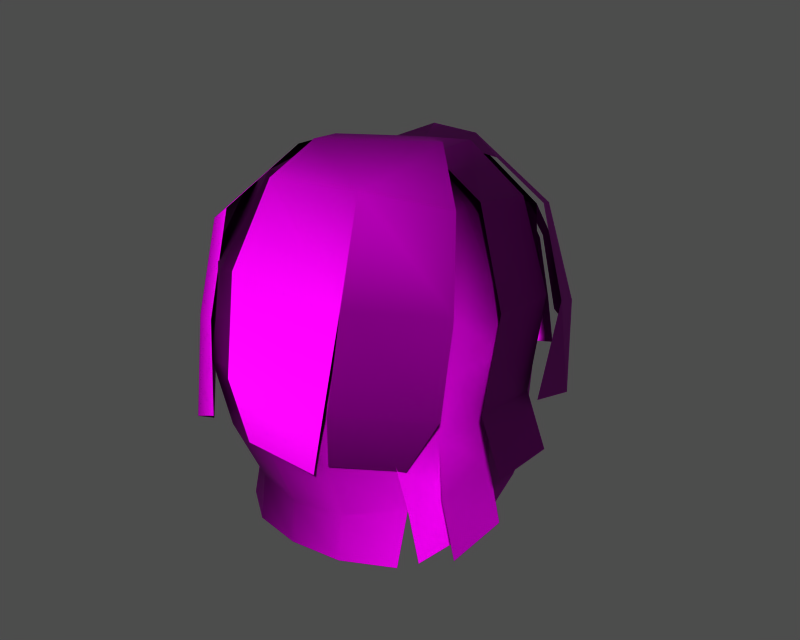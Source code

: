 # Source: p0320000.blend  (saved by Blender 3.6.13; exported with 4.5.12 LTS)
import bpy
from mathutils import Matrix  # noqa: F401  (used for matrix-valued properties, if any)

bpy.ops.wm.read_factory_settings(use_empty=True)
scene = bpy.context.scene
scene.name = '1'

# ---- collections
col_collection_1 = bpy.data.collections.new('Collection 1'); scene.collection.children.link(col_collection_1)

# ---- images (referenced by path relative to the original .blend; pixels are not part of the script)
import os
ASSET_DIR = os.environ.get("B2B_ASSET_DIR", "")  # directory of the original .blend (textures are referenced by path, not embedded)
HERE = os.path.dirname(os.path.abspath(__file__))  # packed textures are extracted next to this script under _unpacked/

def load_image(name, relpath, width, height, colorspace="sRGB"):
    """Load a texture the original file referenced (path relative to the .blend, or extracted next to this script)."""
    p = next((c for c in (os.path.join(HERE, relpath), os.path.join(ASSET_DIR, relpath)) if relpath and os.path.exists(c)), "")
    if p:
        img = bpy.data.images.load(p, check_existing=True)
        img.name = name
    else:  # same state as the original file: an image datablock whose file is absent (Cycles renders it pink)
        img = bpy.data.images.new(name, width, height)
        img.source = "FILE"
        img.filepath = "//" + (relpath or name)
    img.colorspace_settings.name = colorspace
    return img
img_m_hair_diff_0 = load_image('m_hair_diff_0', 'p032000.dds', 1024, 1024, 'Non-Color')
img_m_hair_norm_0 = load_image('m_hair_norm_0', 'p032000_n.dds', 1024, 1024, 'Non-Color')
img_m_hair_spec_0 = load_image('m_hair_spec_0', 'p032000_sp.dds', 1024, 1024, 'Non-Color')

# ---- materials (node trees are filled in below, after node groups)
mat_m_hair_mat_001 = bpy.data.materials.new('m_hair_mat.001')

# ---- material node trees
mat_m_hair_mat_001.use_nodes = True; mat_m_hair_mat_001.node_tree.nodes.clear()
_N = mat_m_hair_mat_001.node_tree.nodes; _L = mat_m_hair_mat_001.node_tree.links
n0 = _N.new('ShaderNodeBsdfPrincipled'); n0.name = 'Principled BSDF'; n0.location = (0, 0)
n0.distribution = 'GGX'
n0.subsurface_method = 'RANDOM_WALK_SKIN'
n0.inputs[3].default_value = 1.45
n0.inputs[27].default_value = (0.0, 0.0, 0.0, 1.0)
n0.inputs[28].default_value = 1.0
n1 = _N.new('ShaderNodeOutputMaterial'); n1.name = 'Material Output'; n1.location = (0, 0)
n2 = _N.new('ShaderNodeTexImage'); n2.name = 'Image Texture'; n2.location = (0, 0)
n2.image = img_m_hair_diff_0
n3 = _N.new('ShaderNodeUVMap'); n3.name = 'UV Map'; n3.location = (0, 0)
n4 = _N.new('ShaderNodeTexImage'); n4.name = 'Image Texture.001'; n4.location = (0, 0)
n4.image = img_m_hair_norm_0
n5 = _N.new('ShaderNodeNormalMap'); n5.name = 'Normal Map'; n5.location = (0, 0)
n6 = _N.new('ShaderNodeUVMap'); n6.name = 'UV Map.001'; n6.location = (0, 0)
n7 = _N.new('ShaderNodeTexImage'); n7.name = 'Image Texture.002'; n7.location = (0, 0)
n7.image = img_m_hair_spec_0
n8 = _N.new('ShaderNodeUVMap'); n8.name = 'UV Map.002'; n8.location = (0, 0)
_L.new(n0.outputs[0], n1.inputs[0])
_L.new(n2.outputs[0], n0.inputs[0])
_L.new(n3.outputs[0], n2.inputs[0])
_L.new(n4.outputs[0], n5.inputs[1])
_L.new(n5.outputs[0], n0.inputs[5])
_L.new(n6.outputs[0], n4.inputs[0])
_L.new(n7.outputs[0], n0.inputs[13])
_L.new(n8.outputs[0], n7.inputs[0])
n1.is_active_output = True

# ---- meshes
me_m_hair = bpy.data.meshes.new('m_hair')
me_m_hair.from_pydata([(-3.39, -11.19, 174.7), (0.01011, -11.67, 175.0), (0.01011, -7.557, 179.4), (-2.972, -2.785, 179.9), (-5.974, -2.799, 177.9), (-6.095, -6.925, 176.9), (1.868, 7.822, 175.1), (0.9466, 4.6, 178.5), (3.606, 3.009, 178.2), (4.968, 5.549, 162.2), (5.673, 4.811, 166.9), (7.183, 0.8202, 167.1), (-7.845, -2.821, 167.5), (-8.349, -2.821, 170.9), (-7.385, 1.133, 170.3), (2.992, -2.785, 179.9), (3.256, 0.6621, 179.2), (0.4889, 0.6765, 179.6), (6.282, -9.421, 174.6), (6.116, -6.925, 176.9), (3.396, -7.445, 179.0), (0.01063, -11.65, 165.1), (0.01011, -12.58, 169.7), (-3.671, -12.05, 169.7), (7.41, -6.999, 174.2), (7.701, -2.797, 174.3), (-1.525, -9.187, 179.5), (3.447, -8.187, 179.7), (-2.18, -5.286, 180.4), (3.691, -12.05, 169.7), (3.475, -11.15, 165.3), (6.356, -8.913, 165.6), (8.124, -6.708, 170.3), (8.415, -2.821, 170.6), (6.853, -2.942, 178.4), (6.069, 2.099, 177.1), (2.911, 1.479, 179.7), (-6.16, 1.263, 176.7), (-6.868, 1.133, 173.1), (-7.613, -2.798, 174.1), (-6.533, 3.011, 162.7), (-6.731, 3.138, 166.8), (-5.592, 4.96, 166.6), (6.376, 1.379, 162.4), (6.108, 2.557, 158.9), (4.493, 6.548, 158.7), (8.497, -8.028, 168.7), (8.475, -7.087, 174.1), (4.94, -11.24, 175.0), (-3.454, -11.15, 165.3), (-3.01, -9.474, 161.2), (0.01063, -10.13, 161.1), (7.469, -6.725, 166.6), (7.235, -6.107, 162.3), (7.526, -2.203, 162.9), (5.005, 5.118, 175.5), (6.072, 6.055, 172.5), (3.368, 8.626, 172.0), (-6.612, -9.526, 169.6), (-7.9, -6.39, 170.2), (-7.396, -6.405, 166.9), (6.666, 3.205, 176.5), (8.843, 2.144, 171.7), (7.134, 6.201, 169.7), (-1.809, 8.449, 175.3), (-2.287, 4.955, 178.8), (3.07, 8.774, 171.7), (4.022, 8.641, 168.0), (0.4216, 9.383, 167.4), (6.918, -5.019, 178.6), (3.666, -1.934, 180.6), (-5.0, 3.705, 176.1), (-1.196, -12.35, 175.6), (-0.7855, -13.5, 170.2), (4.722, -12.43, 169.6), (-7.015, 1.473, 174.9), (-7.902, 1.042, 170.5), (-8.835, -3.278, 171.4), (-6.104, 6.259, 171.6), (-6.331, 3.376, 175.0), (-2.889, 6.865, 177.4), (-4.789, -12.43, 165.9), (-6.058, -10.62, 171.0), (-7.593, -8.216, 169.2), (-8.735, -5.498, 173.7), (-7.17, -8.151, 175.6), (-5.365, -3.307, 178.9), (-7.816, -2.2, 175.8), (5.826, -2.799, 177.9), (7.124, 0.8214, 174.0), (-2.885, 9.513, 173.7), (4.065, 7.947, 174.5), (-0.2074, 6.272, 178.3), (3.836, 2.683, 178.6), (8.187, 1.639, 172.1), (9.045, -3.926, 173.3), (8.992, -5.183, 167.9), (-4.179, 8.404, 171.5), (-4.001, 6.853, 174.4), (4.947, -12.39, 169.7), (-7.162, 1.133, 167.1), (-7.416, 0.8493, 163.2), (-8.38, -3.104, 163.6), (-5.144, 4.98, 162.5), (0.01011, -2.891, 180.0), (-3.376, -7.445, 179.0), (6.632, -9.783, 169.8), (3.411, -11.19, 174.7), (3.555, -2.689, 180.2), (8.135, 0.3718, 166.6), (-5.947, -6.848, 161.7), (-6.337, -8.917, 165.6), (-6.354, -10.06, 164.0), (-7.631, -2.195, 163.7), (-7.182, -5.781, 163.1), (8.136, 4.72, 164.5), (-7.29, -6.771, 173.7), (-6.261, -9.074, 174.1), (-3.931, -4.684, 179.6), (-6.509, -1.918, 177.6), (-2.972, -2.785, 179.9), (-6.16, 1.263, 176.7), (-7.005, -4.043, 162.3), (0.4889, 0.6765, 179.6), (0.01063, -10.41, 158.5), (3.031, -9.887, 158.4), (5.632, -7.945, 158.0), (5.632, -6.997, 161.5), (3.031, -9.472, 161.2), (-2.889, 0.8393, 178.6), (6.632, -9.783, 169.8), (6.356, -8.913, 165.6), (6.871, -4.995, 162.3), (3.146, -11.64, 165.1), (6.003, -7.432, 161.6), (-4.001, 6.853, 174.4), (-5.581, 6.124, 172.1), (-7.071, 3.318, 172.7), (7.838, 0.8201, 170.6), (5.963, 4.819, 170.4), (7.76, -2.821, 167.2), (4.911, -11.23, 174.9), (-10.06, -3.033, 160.4), (-6.923, 1.133, 163.1), (8.05, -1.649, 158.6), (4.898, 8.008, 167.7), (-0.7686, 9.548, 171.9), (1.239, 8.412, 164.2), (4.829, 8.185, 165.3), (-8.414, -5.272, 158.9), (-6.337, -8.917, 165.6), (-5.613, -7.001, 161.5), (-6.612, -9.526, 169.6), (5.42, 0.8215, 177.3), (-0.684, 9.512, 171.4), (-7.162, 1.133, 167.1), (-7.385, 1.133, 170.3), (-7.197, 3.274, 170.0), (-6.534, -6.934, 157.5), (-3.867, -11.71, 171.8), (-4.988, -9.112, 177.0), (-4.678, 8.136, 166.6), (-7.592, -4.129, 158.1), (0.4889, 0.6765, 179.6), (-2.972, -2.785, 179.9), (-5.613, -7.954, 158.0), (-3.01, -9.892, 158.4), (6.643, -8.377, 165.1), (-9.808, -4.523, 164.6), (-8.572, -4.088, 167.9), (-7.639, 0.2329, 167.0), (-8.875, -0.2013, 163.7), (-5.259, 4.985, 158.8), (-6.841, 3.079, 159.1), (-1.172, -12.06, 165.5), (7.443, 5.413, 168.4), (9.059, -0.007282, 166.5), (-1.284, 10.97, 168.7), (3.915, -11.34, 165.8), (10.6, -5.62, 164.9), (0.4889, 0.6765, 179.6), (0.01011, -2.891, 180.0), (4.038, 7.041, 166.9), (4.388, 7.025, 170.4), (5.682, 4.302, 173.8), (3.393, 7.779, 162.2), (9.743, -0.06143, 163.6), (8.415, -2.821, 170.6), (7.76, -2.821, 167.2), (7.14, -2.141, 162.5), (-3.688, 8.768, 168.1), (-9.101, 0.9202, 160.0), (-0.2772, 9.775, 168.4), (-8.864, -1.686, 159.5), (-7.865, 1.133, 159.3), (-2.287, 4.955, 178.8), (6.957, -4.173, 158.3), (5.005, 5.118, 175.5), (-2.287, 4.955, 178.8), (6.089, -6.61, 157.7), (-4.135, 6.317, 166.5), (-3.627, 6.422, 162.5), (-2.608, -13.13, 167.1), (-5.958, 5.237, 169.6), (-4.905, 6.299, 169.3), (-6.16, 1.263, 176.7), (7.759, -5.553, 158.1), (2.917, 8.778, 158.7), (-3.708, 6.598, 158.8), (7.14, -1.083, 159.0)], [], [(0, 1, 2), (3, 4, 5), (6, 7, 8), (9, 10, 11), (12, 13, 14), (15, 16, 17), (18, 19, 20), (21, 22, 23), (19, 24, 25), (26, 27, 28), (29, 30, 31), (24, 32, 33), (34, 35, 36), (37, 38, 39), (40, 41, 42), (43, 44, 45), (46, 47, 48), (49, 50, 51), (52, 53, 54), (55, 56, 57), (58, 59, 60), (0, 23, 22), (61, 62, 63), (13, 12, 60), (6, 64, 65), (66, 67, 68), (69, 70, 27), (38, 37, 71), (71, 65, 64), (72, 73, 74), (75, 76, 77), (78, 79, 80), (81, 82, 83), (84, 85, 86), (77, 87, 75), (8, 55, 6), (88, 25, 89), (80, 90, 78), (91, 92, 93), (94, 95, 96), (97, 98, 64), (48, 99, 46), (27, 70, 28), (100, 101, 102), (42, 103, 40), (3, 104, 17), (105, 0, 2), (31, 106, 29), (20, 107, 18), (36, 108, 34), (96, 109, 94), (110, 111, 60), (83, 112, 81), (12, 113, 114), (115, 63, 62), (4, 39, 116), (59, 58, 117), (118, 86, 85), (119, 120, 121), (60, 122, 110), (123, 93, 92), (51, 124, 125), (126, 127, 128), (37, 3, 129), (37, 65, 71), (32, 130, 131), (132, 52, 131), (133, 74, 73), (131, 134, 132), (135, 136, 137), (89, 138, 139), (138, 11, 10), (140, 33, 32), (141, 27, 26), (142, 102, 101), (41, 40, 143), (14, 100, 12), (144, 54, 53), (145, 57, 56), (64, 146, 97), (147, 68, 148), (149, 114, 113), (150, 151, 50), (117, 152, 23), (50, 49, 150), (88, 153, 16), (16, 15, 88), (1, 0, 22), (107, 29, 106), (23, 0, 117), (117, 0, 105), (154, 64, 6), (22, 21, 30), (125, 128, 51), (104, 3, 105), (5, 105, 3), (105, 2, 104), (15, 20, 19), (155, 156, 157), (71, 137, 38), (89, 153, 88), (27, 48, 47), (127, 31, 30), (158, 110, 122), (26, 72, 141), (82, 159, 160), (85, 160, 118), (161, 78, 90), (122, 162, 158), (70, 163, 164), (74, 141, 72), (151, 165, 166), (117, 116, 59), (105, 5, 117), (167, 46, 99), (168, 169, 170), (95, 94, 35), (170, 171, 168), (103, 172, 173), (124, 51, 50), (166, 50, 151), (63, 91, 61), (73, 174, 133), (129, 65, 37), (7, 17, 16), (56, 175, 145), (62, 176, 115), (90, 177, 161), (99, 178, 167), (138, 89, 25), (33, 25, 24), (109, 96, 179), (130, 32, 24), (106, 18, 107), (108, 36, 180), (159, 82, 81), (35, 34, 95), (6, 66, 154), (93, 61, 91), (25, 88, 19), (19, 88, 15), (128, 125, 126), (47, 69, 27), (180, 181, 108), (182, 10, 9), (183, 184, 139), (84, 83, 82), (59, 116, 39), (60, 59, 13), (30, 29, 22), (1, 22, 29), (39, 4, 37), (4, 3, 37), (137, 71, 135), (64, 98, 71), (9, 185, 182), (131, 52, 32), (32, 52, 140), (179, 186, 109), (187, 188, 11), (188, 189, 43), (11, 138, 187), (25, 187, 138), (190, 97, 146), (57, 6, 55), (169, 77, 76), (101, 191, 142), (60, 111, 58), (152, 150, 49), (128, 30, 21), (30, 128, 127), (146, 192, 190), (113, 193, 149), (29, 107, 1), (2, 1, 107), (164, 28, 70), (102, 12, 100), (139, 184, 89), (153, 89, 184), (107, 20, 2), (104, 2, 20), (18, 24, 19), (24, 18, 130), (173, 40, 103), (194, 143, 40), (195, 80, 79), (23, 49, 21), (49, 23, 152), (114, 60, 12), (143, 155, 41), (196, 132, 134), (184, 197, 153), (8, 153, 55), (75, 87, 119), (92, 198, 123), (137, 157, 156), (157, 137, 136), (129, 17, 65), (129, 3, 17), (118, 120, 86), (21, 51, 128), (51, 21, 49), (68, 154, 66), (76, 170, 169), (44, 43, 189), (50, 166, 124), (65, 17, 7), (65, 7, 6), (38, 14, 13), (156, 38, 137), (134, 199, 196), (42, 200, 201), (81, 202, 159), (117, 5, 116), (116, 5, 4), (119, 121, 75), (10, 182, 183), (203, 204, 200), (136, 203, 157), (160, 85, 82), (82, 85, 84), (86, 119, 84), (86, 120, 119), (39, 13, 59), (13, 39, 38), (79, 205, 195), (54, 140, 52), (53, 206, 144), (45, 207, 185), (103, 201, 208), (201, 103, 42), (16, 8, 7), (16, 153, 8), (20, 15, 104), (17, 104, 15), (185, 9, 45), (45, 9, 43), (40, 173, 194), (41, 157, 203), (157, 41, 155), (189, 209, 44), (148, 68, 67), (208, 172, 103), (43, 11, 188), (11, 43, 9), (183, 139, 10), (10, 139, 138), (200, 42, 203), (203, 42, 41), (204, 203, 136)])
me_m_hair.polygons.foreach_set('use_smooth', [True] * 250)
_uv = me_m_hair.uv_layers.new(name='UVTex')
_uv.uv.foreach_set('vector', [0.2886, 0.5605, 0.286, 0.6115, 0.3566, 0.6149, 0.4156, 0.5771, 0.4092, 0.5329, 0.3511, 0.5252, 0.5746, 0.636, 0.5301, 0.6264, 0.5098, 0.6629, 0.5544, 0.9319, 0.5347, 0.8614, 0.4709, 0.8622, 0.3943, 0.3842, 0.398, 0.4365, 0.4577, 0.422, 0.4192, 0.6544, 0.4708, 0.6619, 0.4724, 0.6196, 0.3018, 0.7163, 0.3523, 0.704, 0.3513, 0.6607, 0.1418, 0.5986, 0.2076, 0.6056, 0.2168, 0.5501, 0.3523, 0.704, 0.3415, 0.7396, 0.4045, 0.7546, 0.6618, 0.2025, 0.7547, 0.1915, 0.6515, 0.1348, 0.2038, 0.6613, 0.138, 0.653, 0.1329, 0.7107, 0.3415, 0.7396, 0.3264, 0.7971, 0.3844, 0.8103, 0.74, 0.9646, 0.7366, 0.8739, 0.6745, 0.8854, 0.4681, 0.5064, 0.4666, 0.4702, 0.4039, 0.4828, 0.5242, 0.3132, 0.5173, 0.3741, 0.5706, 0.3749, 0.4875, 0.933, 0.5093, 0.9846, 0.5742, 0.9836, 0.9495, 0.2844, 0.8845, 0.2036, 0.8048, 0.2675, 0.1521, 0.5462, 0.08551, 0.5395, 0.07795, 0.5892, 0.306, 0.8582, 0.296, 0.915, 0.3548, 0.9256, 0.5464, 0.6839, 0.5801, 0.7118, 0.6129, 0.6735, 0.2898, 0.4308, 0.3408, 0.4321, 0.3348, 0.383, 0.2886, 0.5605, 0.2168, 0.5501, 0.2076, 0.6056, 0.7875, 0.8234, 0.8769, 0.8239, 0.8827, 0.7343, 0.398, 0.4365, 0.3943, 0.3842, 0.3348, 0.383, 0.5746, 0.636, 0.5816, 0.578, 0.5311, 0.5734, 0.6331, 0.646, 0.6828, 0.66, 0.692, 0.6109, 0.8259, 0.1401, 0.7639, 0.07409, 0.7547, 0.1915, 0.4666, 0.4702, 0.4681, 0.5064, 0.5147, 0.5222, 0.5147, 0.5222, 0.5311, 0.5734, 0.5816, 0.578, 0.6664, 0.2826, 0.6813, 0.3855, 0.7863, 0.3829, 0.204, 0.1115, 0.1955, 0.1899, 0.2733, 0.1929, 0.1289, 0.1629, 0.176, 0.1041, 0.1015, 0.05876, 0.5624, 0.1941, 0.4679, 0.1554, 0.4415, 0.2063, 0.3388, 0.1462, 0.3717, 0.09736, 0.2933, 0.04614, 0.2733, 0.1929, 0.2708, 0.1139, 0.204, 0.1115, 0.5098, 0.6629, 0.5464, 0.6839, 0.5746, 0.636, 0.4144, 0.6995, 0.4045, 0.7546, 0.465, 0.7537, 0.1015, 0.05876, 0.05449, 0.1169, 0.1289, 0.1629, 0.7777, 0.7341, 0.6979, 0.7448, 0.7244, 0.8306, 0.8247, 0.8663, 0.8284, 0.9656, 0.9254, 0.962, 0.6178, 0.5105, 0.5696, 0.5276, 0.5816, 0.578, 0.8048, 0.2675, 0.8667, 0.3511, 0.9495, 0.2844, 0.7547, 0.1915, 0.7639, 0.07409, 0.6515, 0.1348, 0.454, 0.3811, 0.4672, 0.3173, 0.4053, 0.3167, 0.5706, 0.3749, 0.58, 0.3143, 0.5242, 0.3132, 0.4156, 0.5771, 0.4212, 0.6152, 0.4724, 0.6196, 0.3518, 0.5682, 0.2886, 0.5605, 0.3566, 0.6149, 0.1329, 0.7107, 0.2101, 0.7191, 0.2038, 0.6613, 0.3513, 0.6607, 0.2823, 0.6634, 0.3018, 0.7163, 0.6745, 0.8854, 0.6777, 0.9599, 0.74, 0.9646, 0.9254, 0.962, 0.9217, 0.8626, 0.8247, 0.8663, 0.2864, 0.3056, 0.2895, 0.3701, 0.3348, 0.383, 0.4415, 0.2063, 0.5381, 0.2482, 0.5624, 0.1941, 0.3943, 0.3842, 0.3946, 0.3277, 0.3394, 0.3248, 0.98, 0.7406, 0.8827, 0.7343, 0.8769, 0.8239, 0.4092, 0.5329, 0.4039, 0.4828, 0.3446, 0.4836, 0.3408, 0.4321, 0.2898, 0.4308, 0.3052, 0.5026, 0.3169, 0.01547, 0.2933, 0.04614, 0.3717, 0.09736, 0.2689, 0.07927, 0.2736, 0.007157, 0.215, 0.07174, 0.3348, 0.383, 0.3321, 0.3082, 0.2864, 0.3056, 0.6546, 0.8532, 0.7244, 0.8306, 0.6979, 0.7448, 0.07795, 0.5892, 0.03988, 0.5838, 0.03029, 0.6275, 0.01156, 0.6723, 0.0599, 0.6965, 0.07137, 0.6401, 0.4681, 0.5064, 0.4156, 0.5771, 0.4681, 0.5695, 0.4681, 0.5064, 0.5311, 0.5734, 0.5147, 0.5222, 0.3264, 0.7971, 0.2748, 0.7882, 0.2662, 0.8492, 0.2828, 0.9254, 0.306, 0.8582, 0.2662, 0.8492, 0.7717, 0.4717, 0.7863, 0.3829, 0.6813, 0.3855, 0.2662, 0.8492, 0.2458, 0.9098, 0.2828, 0.9254, 0.5635, 0.4989, 0.5633, 0.4573, 0.5074, 0.4636, 0.465, 0.7537, 0.4641, 0.8083, 0.5273, 0.8081, 0.4641, 0.8083, 0.4709, 0.8622, 0.5347, 0.8614, 0.3668, 0.8612, 0.3844, 0.8103, 0.3264, 0.7971, 0.7821, 0.2795, 0.7547, 0.1915, 0.6618, 0.2025, 0.4058, 0.2622, 0.4053, 0.3167, 0.4672, 0.3173, 0.5173, 0.3741, 0.5242, 0.3132, 0.4814, 0.3149, 0.4577, 0.422, 0.454, 0.3811, 0.3943, 0.3842, 0.3433, 0.9895, 0.3548, 0.9256, 0.296, 0.915, 0.6514, 0.7209, 0.6129, 0.6735, 0.5801, 0.7118, 0.5816, 0.578, 0.6408, 0.5596, 0.6178, 0.5105, 0.7369, 0.6261, 0.692, 0.6109, 0.7193, 0.6733, 0.343, 0.2581, 0.3394, 0.3248, 0.3946, 0.3277, 0.1565, 0.4926, 0.08927, 0.4838, 0.08551, 0.5395, 0.3052, 0.5026, 0.2226, 0.4942, 0.2168, 0.5501, 0.08551, 0.5395, 0.1521, 0.5462, 0.1565, 0.4926, 0.4144, 0.6995, 0.4737, 0.7017, 0.4708, 0.6619, 0.4708, 0.6619, 0.4192, 0.6544, 0.4144, 0.6995, 0.286, 0.6115, 0.2886, 0.5605, 0.2076, 0.6056, 0.2823, 0.6634, 0.2038, 0.6613, 0.2101, 0.7191, 0.2168, 0.5501, 0.2886, 0.5605, 0.3052, 0.5026, 0.3052, 0.5026, 0.2886, 0.5605, 0.3518, 0.5682, 0.64, 0.5946, 0.5816, 0.578, 0.5746, 0.636, 0.2076, 0.6056, 0.1418, 0.5986, 0.138, 0.653, 0.03029, 0.6275, 0.07137, 0.6401, 0.07795, 0.5892, 0.4212, 0.6152, 0.4156, 0.5771, 0.3518, 0.5682, 0.3511, 0.5252, 0.3518, 0.5682, 0.4156, 0.5771, 0.3518, 0.5682, 0.3566, 0.6149, 0.4212, 0.6152, 0.4192, 0.6544, 0.3513, 0.6607, 0.3523, 0.704, 0.4746, 0.3753, 0.4687, 0.4248, 0.5097, 0.4231, 0.5147, 0.5222, 0.5074, 0.4636, 0.4666, 0.4702, 0.465, 0.7537, 0.4737, 0.7017, 0.4144, 0.6995, 0.7547, 0.1915, 0.8048, 0.2675, 0.8845, 0.2036, 0.0599, 0.6965, 0.1329, 0.7107, 0.138, 0.653, 0.2759, 0.2439, 0.2864, 0.3056, 0.3321, 0.3082, 0.6618, 0.2025, 0.6664, 0.2826, 0.7821, 0.2795, 0.4679, 0.1554, 0.4872, 0.1142, 0.3911, 0.0566, 0.3717, 0.09736, 0.3911, 0.0566, 0.3169, 0.01547, 0.07323, 0.2446, 0.1289, 0.1629, 0.05449, 0.1169, 0.3321, 0.3082, 0.322, 0.2445, 0.2759, 0.2439, 0.7639, 0.07409, 0.7049, 0.0169, 0.6384, 0.08094, 0.7863, 0.3829, 0.7821, 0.2795, 0.6664, 0.2826, 0.08927, 0.4838, 0.03531, 0.4911, 0.04159, 0.54, 0.3052, 0.5026, 0.3446, 0.4836, 0.3408, 0.4321, 0.3518, 0.5682, 0.3511, 0.5252, 0.3052, 0.5026, 0.9851, 0.3515, 0.9495, 0.2844, 0.8667, 0.3511, 0.2685, 0.3152, 0.2708, 0.2562, 0.193, 0.2531, 0.8284, 0.9656, 0.8247, 0.8663, 0.7366, 0.8739, 0.193, 0.2531, 0.1907, 0.3121, 0.2685, 0.3152, 0.58, 0.3143, 0.5796, 0.2568, 0.5262, 0.2557, 0.03988, 0.5838, 0.07795, 0.5892, 0.08551, 0.5395, 0.04159, 0.54, 0.08551, 0.5395, 0.08927, 0.4838, 0.8827, 0.7343, 0.7777, 0.7341, 0.7875, 0.8234, 0.6813, 0.3855, 0.691, 0.4784, 0.7717, 0.4717, 0.4681, 0.5695, 0.5311, 0.5734, 0.4681, 0.5064, 0.5301, 0.6264, 0.4724, 0.6196, 0.4708, 0.6619, 0.5801, 0.7118, 0.6187, 0.7592, 0.6514, 0.7209, 0.8769, 0.8239, 0.9742, 0.8302, 0.98, 0.7406, 0.05449, 0.1169, 0.002288, 0.1976, 0.07323, 0.2446, 0.8667, 0.3511, 0.927, 0.4007, 0.9851, 0.3515, 0.4641, 0.8083, 0.465, 0.7537, 0.4045, 0.7546, 0.3844, 0.8103, 0.4045, 0.7546, 0.3415, 0.7396, 0.9217, 0.8626, 0.9254, 0.962, 0.9841, 0.9598, 0.2748, 0.7882, 0.3264, 0.7971, 0.3415, 0.7396, 0.2101, 0.7191, 0.3018, 0.7163, 0.2823, 0.6634, 0.6777, 0.9599, 0.6745, 0.8854, 0.6314, 0.8942, 0.4872, 0.1142, 0.4679, 0.1554, 0.5624, 0.1941, 0.7366, 0.8739, 0.74, 0.9646, 0.8284, 0.9656, 0.5746, 0.636, 0.6331, 0.646, 0.64, 0.5946, 0.7244, 0.8306, 0.7875, 0.8234, 0.7777, 0.7341, 0.4045, 0.7546, 0.4144, 0.6995, 0.3523, 0.704, 0.3523, 0.704, 0.4144, 0.6995, 0.4192, 0.6544, 0.07137, 0.6401, 0.03029, 0.6275, 0.01156, 0.6723, 0.8845, 0.2036, 0.8259, 0.1401, 0.7547, 0.1915, 0.6314, 0.8942, 0.6165, 0.9562, 0.6777, 0.9599, 0.576, 0.8597, 0.5347, 0.8614, 0.5544, 0.9319, 0.5681, 0.806, 0.5282, 0.7543, 0.5273, 0.8081, 0.3388, 0.1462, 0.4415, 0.2063, 0.4679, 0.1554, 0.3408, 0.4321, 0.3446, 0.4836, 0.4039, 0.4828, 0.3348, 0.383, 0.3408, 0.4321, 0.398, 0.4365, 0.138, 0.653, 0.2038, 0.6613, 0.2076, 0.6056, 0.286, 0.6115, 0.2076, 0.6056, 0.2038, 0.6613, 0.4039, 0.4828, 0.4092, 0.5329, 0.4681, 0.5064, 0.4092, 0.5329, 0.4156, 0.5771, 0.4681, 0.5064, 0.5074, 0.4636, 0.5147, 0.5222, 0.5635, 0.4989, 0.5816, 0.578, 0.5696, 0.5276, 0.5147, 0.5222, 0.5544, 0.9319, 0.5958, 0.9296, 0.576, 0.8597, 0.2662, 0.8492, 0.306, 0.8582, 0.3264, 0.7971, 0.3264, 0.7971, 0.306, 0.8582, 0.3668, 0.8612, 0.9841, 0.9598, 0.9803, 0.8604, 0.9217, 0.8626, 0.4087, 0.8132, 0.4153, 0.8659, 0.4709, 0.8622, 0.4153, 0.8659, 0.433, 0.9358, 0.4875, 0.933, 0.4709, 0.8622, 0.4641, 0.8083, 0.4087, 0.8132, 0.4045, 0.7546, 0.4087, 0.8132, 0.4641, 0.8083, 0.6654, 0.491, 0.6178, 0.5105, 0.6408, 0.5596, 0.6129, 0.6735, 0.5746, 0.636, 0.5464, 0.6839, 0.2708, 0.2562, 0.2733, 0.1929, 0.1955, 0.1899, 0.4672, 0.3173, 0.4676, 0.2628, 0.4058, 0.2622, 0.3348, 0.383, 0.2895, 0.3701, 0.2898, 0.4308, 0.2226, 0.4942, 0.1565, 0.4926, 0.1521, 0.5462, 0.07137, 0.6401, 0.138, 0.653, 0.1418, 0.5986, 0.138, 0.653, 0.07137, 0.6401, 0.0599, 0.6965, 0.6408, 0.5596, 0.6904, 0.5389, 0.6654, 0.491, 0.3946, 0.3277, 0.3982, 0.2611, 0.343, 0.2581, 0.2038, 0.6613, 0.2823, 0.6634, 0.286, 0.6115, 0.3566, 0.6149, 0.286, 0.6115, 0.2823, 0.6634, 0.6384, 0.08094, 0.6515, 0.1348, 0.7639, 0.07409, 0.4053, 0.3167, 0.3943, 0.3842, 0.454, 0.3811, 0.5273, 0.8081, 0.5282, 0.7543, 0.465, 0.7537, 0.4737, 0.7017, 0.465, 0.7537, 0.5282, 0.7543, 0.2823, 0.6634, 0.3513, 0.6607, 0.3566, 0.6149, 0.4212, 0.6152, 0.3566, 0.6149, 0.3513, 0.6607, 0.3018, 0.7163, 0.3415, 0.7396, 0.3523, 0.704, 0.3415, 0.7396, 0.3018, 0.7163, 0.2748, 0.7882, 0.5262, 0.2557, 0.5242, 0.3132, 0.58, 0.3143, 0.4809, 0.2567, 0.4814, 0.3149, 0.5242, 0.3132, 0.1284, 0.03436, 0.1015, 0.05876, 0.176, 0.1041, 0.2168, 0.5501, 0.1521, 0.5462, 0.1418, 0.5986, 0.1521, 0.5462, 0.2168, 0.5501, 0.2226, 0.4942, 0.3394, 0.3248, 0.3348, 0.383, 0.3943, 0.3842, 0.4814, 0.3149, 0.4746, 0.3753, 0.5173, 0.3741, 0.2568, 0.981, 0.2828, 0.9254, 0.2458, 0.9098, 0.5282, 0.7543, 0.5382, 0.7205, 0.4737, 0.7017, 0.5098, 0.6629, 0.4737, 0.7017, 0.5464, 0.6839, 0.204, 0.1115, 0.2708, 0.1139, 0.2689, 0.07927, 0.6979, 0.7448, 0.628, 0.7674, 0.6546, 0.8532, 0.5074, 0.4636, 0.5097, 0.4231, 0.4687, 0.4248, 0.5097, 0.4231, 0.5074, 0.4636, 0.5633, 0.4573, 0.4681, 0.5695, 0.4724, 0.6196, 0.5311, 0.5734, 0.4681, 0.5695, 0.4156, 0.5771, 0.4724, 0.6196, 0.3169, 0.01547, 0.2736, 0.007157, 0.2933, 0.04614, 0.1418, 0.5986, 0.07795, 0.5892, 0.07137, 0.6401, 0.07795, 0.5892, 0.1418, 0.5986, 0.1521, 0.5462, 0.692, 0.6109, 0.64, 0.5946, 0.6331, 0.646, 0.1955, 0.1899, 0.193, 0.2531, 0.2708, 0.2562, 0.5093, 0.9846, 0.4875, 0.933, 0.433, 0.9358, 0.08551, 0.5395, 0.04159, 0.54, 0.03988, 0.5838, 0.5311, 0.5734, 0.4724, 0.6196, 0.5301, 0.6264, 0.5311, 0.5734, 0.5301, 0.6264, 0.5746, 0.636, 0.4666, 0.4702, 0.4577, 0.422, 0.398, 0.4365, 0.4687, 0.4248, 0.4666, 0.4702, 0.5074, 0.4636, 0.2458, 0.9098, 0.2197, 0.9653, 0.2568, 0.981, 0.5706, 0.3749, 0.6052, 0.3769, 0.6144, 0.3165, 0.5624, 0.1941, 0.587, 0.1561, 0.4872, 0.1142, 0.3052, 0.5026, 0.3511, 0.5252, 0.3446, 0.4836, 0.3446, 0.4836, 0.3511, 0.5252, 0.4092, 0.5329, 0.2689, 0.07927, 0.215, 0.07174, 0.204, 0.1115, 0.5347, 0.8614, 0.576, 0.8597, 0.5681, 0.806, 0.5635, 0.4196, 0.5977, 0.4218, 0.6052, 0.3769, 0.5633, 0.4573, 0.5635, 0.4196, 0.5097, 0.4231, 0.3911, 0.0566, 0.3717, 0.09736, 0.4679, 0.1554, 0.4679, 0.1554, 0.3717, 0.09736, 0.3388, 0.1462, 0.2933, 0.04614, 0.2689, 0.07927, 0.3388, 0.1462, 0.2933, 0.04614, 0.2736, 0.007157, 0.2689, 0.07927, 0.4039, 0.4828, 0.398, 0.4365, 0.3408, 0.4321, 0.398, 0.4365, 0.4039, 0.4828, 0.4666, 0.4702, 0.176, 0.1041, 0.215, 0.07174, 0.1284, 0.03436, 0.3548, 0.9256, 0.3668, 0.8612, 0.306, 0.8582, 0.296, 0.915, 0.2845, 0.9789, 0.3433, 0.9895, 0.5742, 0.9836, 0.6154, 0.9813, 0.5958, 0.9296, 0.58, 0.3143, 0.6144, 0.3165, 0.6136, 0.2594, 0.6144, 0.3165, 0.58, 0.3143, 0.5706, 0.3749, 0.4708, 0.6619, 0.5098, 0.6629, 0.5301, 0.6264, 0.4708, 0.6619, 0.4737, 0.7017, 0.5098, 0.6629, 0.3513, 0.6607, 0.4192, 0.6544, 0.4212, 0.6152, 0.4724, 0.6196, 0.4212, 0.6152, 0.4192, 0.6544, 0.5958, 0.9296, 0.5544, 0.9319, 0.5742, 0.9836, 0.5742, 0.9836, 0.5544, 0.9319, 0.4875, 0.933, 0.5242, 0.3132, 0.5262, 0.2557, 0.4809, 0.2567, 0.5173, 0.3741, 0.5097, 0.4231, 0.5635, 0.4196, 0.5097, 0.4231, 0.5173, 0.3741, 0.4746, 0.3753, 0.433, 0.9358, 0.4522, 0.9876, 0.5093, 0.9846, 0.7193, 0.6733, 0.692, 0.6109, 0.6828, 0.66, 0.6136, 0.2594, 0.5796, 0.2568, 0.58, 0.3143, 0.4875, 0.933, 0.4709, 0.8622, 0.4153, 0.8659, 0.4709, 0.8622, 0.4875, 0.933, 0.5544, 0.9319, 0.5681, 0.806, 0.5273, 0.8081, 0.5347, 0.8614, 0.5347, 0.8614, 0.5273, 0.8081, 0.4641, 0.8083, 0.6052, 0.3769, 0.5706, 0.3749, 0.5635, 0.4196, 0.5635, 0.4196, 0.5706, 0.3749, 0.5173, 0.3741, 0.5977, 0.4218, 0.5635, 0.4196, 0.5633, 0.4573])
me_m_hair.materials.append(mat_m_hair_mat_001)
me_m_hair.use_remesh_preserve_volume = False
me_m_hair.use_remesh_preserve_attributes = False
me_m_hair.use_mirror_vertex_groups = False
me_m_hair.update()
arm_armature = bpy.data.armatures.new('armature')  # bones are not reproduced

# ---- objects
ob_p032000_obj = bpy.data.objects.new('p032000_obj', arm_armature)
ob_m_hair = bpy.data.objects.new('m_hair', me_m_hair)

# ---- transforms, parenting, visibility, modifiers, constraints
ob_p032000_obj.location = (0.0, 0.0, 0.0)
ob_p032000_obj.lock_rotations_4d = False
ob_p032000_obj.empty_display_type = 'ARROWS'
ob_p032000_obj.show_in_front = True
ob_p032000_obj.lineart.crease_threshold = 0.0
ob_m_hair.parent = ob_p032000_obj
ob_m_hair.location = (0.0, 0.0, 0.0)
ob_m_hair.lock_rotations_4d = False
ob_m_hair.empty_display_type = 'ARROWS'
ob_m_hair.lineart.crease_threshold = 0.0
_vg = ob_m_hair.vertex_groups.new(name='b_hair_01')
_vg.add([0, 1, 2, 3, 15, 16, 17, 18, 19, 20, 22, 23, 24, 26, 27, 28, 29, 34, 36, 47, 48, 69, 70, 72, 73, 74, 88, 99, 104, 105, 106, 107, 108, 118, 120, 123, 130, 141, 159, 163, 164, 174, 180, 181, 202], 1.0, 'REPLACE')
_vg = ob_m_hair.vertex_groups.new(name='b_hair_main')
_vg.add([4, 5, 6, 7, 8, 9, 10, 11, 12, 13, 14, 21, 25, 30, 31, 32, 33, 35, 37, 38, 39, 40, 41, 42, 43, 44, 45, 46, 49, 50, 51, 52, 53, 54, 55, 56, 57, 58, 59, 60, 61, 62, 63, 64, 65, 66, 67, 68, 71, 75, 76, 77, 78, 79, 80, 81, 82, 83, 84, 85, 86, 87, 89, 90, 91, 92, 93, 94, 95, 96, 97, 98, 100, 101, 102, 103, 109, 110, 111, 112, 113, 114, 115, 116, 117, 119, 121, 122, 124, 125, 126, 127, 128, 129, 131, 132, 133, 134, 135, 136, 137, 138, 139, 140, 142, 143, 144, 145, 146, 147, 148, 149, 150, 151, 152, 153, 154, 155, 156, 157, 158, 160, 161, 162, 165, 166, 167, 168, 169, 170, 171, 172, 173, 175, 176, 177, 178, 179, 182, 183, 184, 185, 186, 187, 188, 189, 190, 191, 192, 193, 194, 195, 196, 197, 198, 199, 200, 201, 203, 204, 205, 206, 207, 208, 209], 1.0, 'REPLACE')
_m = ob_m_hair.modifiers.new('Armature', 'ARMATURE')
_m.object = ob_p032000_obj
_m.use_bone_envelopes = True

# ---- collection membership
col_collection_1.objects.link(ob_p032000_obj)
col_collection_1.objects.link(ob_m_hair)

# ---- scene / render settings (as saved in the file)
scene.frame_start = 1; scene.frame_end = 250; scene.frame_set(1)
scene.render.engine = 'BLENDER_EEVEE_NEXT'
scene.render.image_settings.file_format = 'TARGA'
scene.render.image_settings.color_mode = 'RGB'
scene.render.image_settings.compression = 90
scene.render.resolution_x = 320
scene.render.resolution_y = 256
scene.render.fps = 25
scene.render.dither_intensity = 0.0
scene.render.use_compositing = False
scene.render.use_sequencer = False
scene.render.use_file_extension = False
scene.render.bake_margin = 2
scene.render.bake_bias = 0.0
scene.render.use_stamp_time = False
scene.render.use_stamp_date = False
scene.render.use_stamp_frame = False
scene.render.use_stamp_camera = False
scene.render.use_stamp_scene = False
scene.render.use_stamp_filename = False
scene.render.use_stamp_render_time = False
scene.render.stamp_font_size = 0
scene.render.stamp_foreground = (0.0, 0.0, 0.0, 0.0)
scene.render.stamp_background = (0.0, 0.0, 0.0, 0.0)
scene.cycles.use_denoising = False
scene.cycles.samples = 10
scene.cycles.sampling_pattern = 'TABULATED_SOBOL'
scene.cycles.light_sampling_threshold = 0.0
scene.cycles.use_adaptive_sampling = False
scene.cycles.use_light_tree = False
scene.cycles.blur_glossy = 0.0
scene.cycles.volume_bounces = 1
scene.cycles.pixel_filter_type = 'GAUSSIAN'
scene.cycles.sample_clamp_indirect = 0.0
scene.view_settings.view_transform = 'Raw'
bpy.context.view_layer.update()

# ---- added for rendering (the .blend has no active camera and no usable light): camera, sun + grey world if the file has none
cam_auto = bpy.data.cameras.new('AutoCamera')
cam_auto.lens = 50.0
cam_auto.sensor_width = 36.0
cam_auto.clip_end = 1000.0
ob_auto_camera = bpy.data.objects.new('AutoCamera', cam_auto)
scene.collection.objects.link(ob_auto_camera)
ob_auto_camera.location = (36.7906, -45.0874, 198.265)
ob_auto_camera.rotation_euler = (1.09748, -7.21219e-08, 0.694738)
scene.camera = ob_auto_camera
light_auto_sun = bpy.data.lights.new('AutoSun', 'SUN')
light_auto_sun.energy = 3.0
light_auto_sun.angle = 0.0523599
ob_auto_sun = bpy.data.objects.new('AutoSun', light_auto_sun)
scene.collection.objects.link(ob_auto_sun)
ob_auto_sun.rotation_euler = (0.872665, 0.174533, 0.523599)
if scene.world is None:
    world_auto = bpy.data.worlds.new('AutoWorld')
    world_auto.color = (0.3, 0.3, 0.3)
    scene.world = world_auto
bpy.context.view_layer.update()
